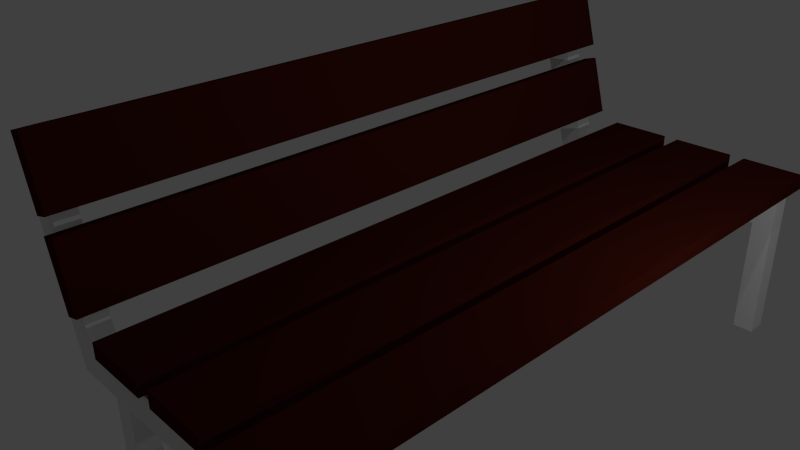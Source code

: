 # Source: jb-bank.blend  (saved by Blender 2.72.0; exported with 4.5.12 LTS)
import bpy
from mathutils import Matrix  # noqa: F401  (used for matrix-valued properties, if any)

bpy.ops.wm.read_factory_settings(use_empty=True)
scene = bpy.context.scene
scene.name = 'Scene'

# ---- collections
col_collection_1 = bpy.data.collections.new('Collection 1'); scene.collection.children.link(col_collection_1)

# ---- materials (node trees are filled in below, after node groups)
mat_material = bpy.data.materials.new('Material')
mat_material.alpha_threshold = 0.0
mat_material.diffuse_color = (0.05286, 0.007499, 0.004025, 1.0)
mat_material.roughness = 0.5
mat_material.line_color = (0.0, 0.0, 0.0, 1.0)
mat_material_001 = bpy.data.materials.new('Material.001')
mat_material_001.alpha_threshold = 0.0
mat_material_001.diffuse_color = (0.05286, 0.007499, 0.004025, 1.0)
mat_material_001.roughness = 0.5
mat_material_001.line_color = (0.0, 0.0, 0.0, 1.0)
mat_material_003 = bpy.data.materials.new('Material.003')
mat_material_003.alpha_threshold = 0.0
mat_material_003.diffuse_color = (0.05286, 0.007499, 0.004025, 1.0)
mat_material_003.roughness = 0.5
mat_material_003.line_color = (0.0, 0.0, 0.0, 1.0)
mat_material_004 = bpy.data.materials.new('Material.004')
mat_material_004.alpha_threshold = 0.0
mat_material_004.diffuse_color = (0.05286, 0.007499, 0.004025, 1.0)
mat_material_004.roughness = 0.5
mat_material_004.line_color = (0.0, 0.0, 0.0, 1.0)
mat_material_006 = bpy.data.materials.new('Material.006')
mat_material_006.alpha_threshold = 0.0
mat_material_006.diffuse_color = (0.05286, 0.007499, 0.004025, 1.0)
mat_material_006.roughness = 0.5
mat_material_006.line_color = (0.0, 0.0, 0.0, 1.0)

# ---- material node trees

# ---- world
world_world = bpy.data.worlds.new('World'); scene.world = world_world
world_world.color = (0.05088, 0.05088, 0.05088)
world_world.use_sun_shadow = False
world_world.sun_shadow_jitter_overblur = 0.0
world_world.cycles.sampling_method = 'MANUAL'
world_world.cycles.sample_map_resolution = 256

# ---- cameras
cam_camera = bpy.data.cameras.new('Camera')
cam_camera.clip_end = 100.0
cam_camera.lens = 35.0
cam_camera.sensor_width = 32.0
cam_camera.sensor_height = 18.0
cam_camera.ortho_scale = 7.314
cam_camera.dof.focus_distance = 0.0
cam_camera_001 = bpy.data.cameras.new('Camera.001')
cam_camera_001.clip_end = 100.0
cam_camera_001.lens = 35.0
cam_camera_001.sensor_width = 32.0
cam_camera_001.sensor_height = 18.0
cam_camera_001.ortho_scale = 7.314
cam_camera_001.dof.focus_distance = 0.0

# ---- lights
light_lamp = bpy.data.lights.new('Lamp', 'POINT')
light_lamp.transmission_factor = 0.0
light_lamp.cutoff_distance = 30.0
light_lamp.energy = 100.0
light_lamp.shadow_buffer_clip_start = 1.001
light_lamp.shadow_soft_size = 0.1
light_lamp.shadow_maximum_resolution = 0.006
light_lamp.use_absolute_resolution = True
light_lamp.cycles.use_multiple_importance_sampling = False
light_lamp_001 = bpy.data.lights.new('Lamp.001', 'POINT')
light_lamp_001.transmission_factor = 0.0
light_lamp_001.cutoff_distance = 30.0
light_lamp_001.energy = 100.0
light_lamp_001.shadow_buffer_clip_start = 1.001
light_lamp_001.shadow_soft_size = 0.1
light_lamp_001.shadow_maximum_resolution = 0.006
light_lamp_001.use_absolute_resolution = True
light_lamp_001.cycles.use_multiple_importance_sampling = False

# ---- meshes
me_cube_006 = bpy.data.meshes.new('Cube.006')
me_cube_006.from_pydata([(-1.0, -1.0, -1.0), (-1.0, -1.0, 1.242), (-1.0, 1.0, -1.0), (-1.0, 1.0, 1.242), (1.0, -1.0, -1.0), (1.0, -1.0, 1.242), (1.0, 1.0, -1.0), (1.0, 1.0, 1.242), (-1.0, -1.0, -0.4757), (-1.0, 1.0, -0.4757), (1.0, 1.0, -0.4757), (1.0, -1.0, -0.4757), (-1.0, 1.0, -0.872), (1.0, 1.0, -0.872), (1.0, -1.0, -0.872), (-1.0, -1.0, -0.872), (-19.2, -1.0, -0.4757), (-19.2, 1.0, -0.4757), (-19.2, 1.0, -0.872), (-19.2, -1.0, -0.872), (-17.34, -1.0, -0.4757), (-17.34, -1.0, -0.872), (-17.34, 1.0, -0.4757), (-17.34, 1.0, -0.872), (-19.2, -1.0, 1.318), (-19.2, 1.0, 1.318), (-17.34, -1.0, 1.318), (-17.34, 1.0, 1.318), (-19.2, 1.0, -0.981), (-19.2, -1.0, -0.981), (-17.34, -1.0, -0.981), (-17.34, 1.0, -0.981), (-26.5, -1.0, -3.174), (-26.5, 1.0, -3.174), (-28.37, 1.0, -2.778), (-28.37, -1.0, -2.778), (-23.9, -1.0, -0.4757), (-23.9, 1.0, -0.4757), (-22.03, 1.0, -0.872), (-22.03, -1.0, -0.872)], [], [(15, 12, 2, 0), (12, 13, 6, 2), (13, 14, 4, 6), (14, 15, 0, 4), (0, 2, 6, 4), (5, 7, 3, 1), (5, 1, 8, 11), (7, 5, 11, 10), (3, 7, 10, 9), (1, 3, 9, 8), (11, 8, 15, 14), (10, 11, 14, 13), (9, 10, 13, 12), (21, 20, 16, 19), (37, 38, 33, 34), (22, 17, 25, 27), (22, 23, 18, 17), (21, 19, 29, 30), (12, 15, 21, 23), (9, 12, 23, 22), (8, 9, 22, 20), (15, 8, 20, 21), (26, 27, 25, 24), (16, 20, 26, 24), (20, 22, 27, 26), (17, 16, 24, 25), (31, 30, 29, 28), (18, 23, 31, 28), (19, 18, 28, 29), (23, 21, 30, 31), (36, 37, 34, 35), (35, 34, 33, 32), (19, 16, 36, 39), (17, 18, 38, 37), (16, 17, 37, 36), (18, 19, 39, 38), (38, 39, 32, 33), (39, 36, 35, 32)])
me_cube_006.use_remesh_preserve_volume = False
me_cube_006.use_remesh_preserve_attributes = False
me_cube_006.use_mirror_vertex_groups = False
me_cube_006.update()
me_cube = bpy.data.meshes.new('Cube')
me_cube.from_pydata([(1.0, 1.0, -1.0), (1.0, -1.0, -1.0), (-1.0, -1.0, -1.0), (-1.0, 1.0, -1.0), (1.0, 1.0, 1.0), (1.0, -1.0, 1.0), (-1.0, -1.0, 1.0), (-1.0, 1.0, 1.0)], [], [(0, 1, 2, 3), (4, 7, 6, 5), (0, 4, 5, 1), (1, 5, 6, 2), (2, 6, 7, 3), (4, 0, 3, 7)])
me_cube.materials.append(mat_material)
me_cube.use_remesh_preserve_volume = False
me_cube.use_remesh_preserve_attributes = False
me_cube.use_mirror_vertex_groups = False
me_cube.update()
me_cube_001 = bpy.data.meshes.new('Cube.001')
me_cube_001.from_pydata([(1.0, 1.0, -1.0), (1.0, -1.0, -1.0), (-1.0, -1.0, -1.0), (-1.0, 1.0, -1.0), (1.0, 1.0, 1.0), (1.0, -1.0, 1.0), (-1.0, -1.0, 1.0), (-1.0, 1.0, 1.0)], [], [(0, 1, 2, 3), (4, 7, 6, 5), (0, 4, 5, 1), (1, 5, 6, 2), (2, 6, 7, 3), (4, 0, 3, 7)])
me_cube_001.materials.append(mat_material_001)
me_cube_001.use_remesh_preserve_volume = False
me_cube_001.use_remesh_preserve_attributes = False
me_cube_001.use_mirror_vertex_groups = False
me_cube_001.update()
me_cube_003 = bpy.data.meshes.new('Cube.003')
me_cube_003.from_pydata([(1.0, 1.0, -1.0), (1.0, -1.0, -1.0), (-1.0, -1.0, -1.0), (-1.0, 1.0, -1.0), (1.0, 1.0, 1.0), (1.0, -1.0, 1.0), (-1.0, -1.0, 1.0), (-1.0, 1.0, 1.0)], [], [(0, 1, 2, 3), (4, 7, 6, 5), (0, 4, 5, 1), (1, 5, 6, 2), (2, 6, 7, 3), (4, 0, 3, 7)])
me_cube_003.materials.append(mat_material_003)
me_cube_003.use_remesh_preserve_volume = False
me_cube_003.use_remesh_preserve_attributes = False
me_cube_003.use_mirror_vertex_groups = False
me_cube_003.update()
me_cube_004 = bpy.data.meshes.new('Cube.004')
me_cube_004.from_pydata([(1.0, 1.0, -1.0), (1.0, -1.0, -1.0), (-1.0, -1.0, -1.0), (-1.0, 1.0, -1.0), (1.0, 1.0, 1.0), (1.0, -1.0, 1.0), (-1.0, -1.0, 1.0), (-1.0, 1.0, 1.0)], [], [(0, 1, 2, 3), (4, 7, 6, 5), (0, 4, 5, 1), (1, 5, 6, 2), (2, 6, 7, 3), (4, 0, 3, 7)])
me_cube_004.materials.append(mat_material_004)
me_cube_004.use_remesh_preserve_volume = False
me_cube_004.use_remesh_preserve_attributes = False
me_cube_004.use_mirror_vertex_groups = False
me_cube_004.update()
me_cube_007 = bpy.data.meshes.new('Cube.007')
me_cube_007.from_pydata([(1.0, 1.0, -1.0), (1.0, -1.0, -1.0), (-1.0, -1.0, -1.0), (-1.0, 1.0, -1.0), (1.0, 1.0, 1.0), (1.0, -1.0, 1.0), (-1.0, -1.0, 1.0), (-1.0, 1.0, 1.0)], [], [(0, 1, 2, 3), (4, 7, 6, 5), (0, 4, 5, 1), (1, 5, 6, 2), (2, 6, 7, 3), (4, 0, 3, 7)])
me_cube_007.materials.append(mat_material_006)
me_cube_007.use_remesh_preserve_volume = False
me_cube_007.use_remesh_preserve_attributes = False
me_cube_007.use_mirror_vertex_groups = False
me_cube_007.update()
me_cube_009 = bpy.data.meshes.new('Cube.009')
me_cube_009.from_pydata([(-1.0, -1.0, -1.0), (-1.0, -1.0, 1.242), (-1.0, 1.0, -1.0), (-1.0, 1.0, 1.242), (1.0, -1.0, -1.0), (1.0, -1.0, 1.242), (1.0, 1.0, -1.0), (1.0, 1.0, 1.242), (-1.0, -1.0, -0.4757), (-1.0, 1.0, -0.4757), (1.0, 1.0, -0.4757), (1.0, -1.0, -0.4757), (-1.0, 1.0, -0.872), (1.0, 1.0, -0.872), (1.0, -1.0, -0.872), (-1.0, -1.0, -0.872), (-19.2, -1.0, -0.4757), (-19.2, 1.0, -0.4757), (-19.2, 1.0, -0.872), (-19.2, -1.0, -0.872), (-17.34, -1.0, -0.4757), (-17.34, -1.0, -0.872), (-17.34, 1.0, -0.4757), (-17.34, 1.0, -0.872), (-19.2, -1.0, 1.318), (-19.2, 1.0, 1.318), (-17.34, -1.0, 1.318), (-17.34, 1.0, 1.318), (-19.2, 1.0, -0.981), (-19.2, -1.0, -0.981), (-17.34, -1.0, -0.981), (-17.34, 1.0, -0.981), (-26.5, -1.0, -3.174), (-26.5, 1.0, -3.174), (-28.37, 1.0, -2.778), (-28.37, -1.0, -2.778), (-23.9, -1.0, -0.4757), (-23.9, 1.0, -0.4757), (-22.03, 1.0, -0.872), (-22.03, -1.0, -0.872)], [], [(15, 12, 2, 0), (12, 13, 6, 2), (13, 14, 4, 6), (14, 15, 0, 4), (0, 2, 6, 4), (5, 7, 3, 1), (5, 1, 8, 11), (7, 5, 11, 10), (3, 7, 10, 9), (1, 3, 9, 8), (11, 8, 15, 14), (10, 11, 14, 13), (9, 10, 13, 12), (21, 20, 16, 19), (37, 38, 33, 34), (22, 17, 25, 27), (22, 23, 18, 17), (21, 19, 29, 30), (12, 15, 21, 23), (9, 12, 23, 22), (8, 9, 22, 20), (15, 8, 20, 21), (26, 27, 25, 24), (16, 20, 26, 24), (20, 22, 27, 26), (17, 16, 24, 25), (31, 30, 29, 28), (18, 23, 31, 28), (19, 18, 28, 29), (23, 21, 30, 31), (36, 37, 34, 35), (35, 34, 33, 32), (19, 16, 36, 39), (17, 18, 38, 37), (16, 17, 37, 36), (18, 19, 39, 38), (38, 39, 32, 33), (39, 36, 35, 32)])
me_cube_009.use_remesh_preserve_volume = False
me_cube_009.use_remesh_preserve_attributes = False
me_cube_009.use_mirror_vertex_groups = False
me_cube_009.update()

# ---- objects
ob_cube_005 = bpy.data.objects.new('Cube.005', me_cube_006)
ob_cube = bpy.data.objects.new('Cube', me_cube)
ob_lamp = bpy.data.objects.new('Lamp', light_lamp)
ob_camera = bpy.data.objects.new('Camera', cam_camera)
ob_cube_001 = bpy.data.objects.new('Cube.001', me_cube_001)
ob_camera_001 = bpy.data.objects.new('Camera.001', cam_camera_001)
ob_cube_003 = bpy.data.objects.new('Cube.003', me_cube_003)
ob_cube_004 = bpy.data.objects.new('Cube.004', me_cube_004)
ob_lamp_001 = bpy.data.objects.new('Lamp.001', light_lamp_001)
ob_cube_002 = bpy.data.objects.new('Cube.002', me_cube_007)
ob_cube_006 = bpy.data.objects.new('Cube.006', me_cube_009)

# ---- transforms, parenting, visibility, modifiers, constraints
ob_cube_005.location = (2.518, 4.804, -1.208)
ob_cube_005.scale = (0.1554, 0.1554, -1.078)
ob_cube_005.lineart.crease_threshold = 0.0
ob_cube.location = (0.0, 0.2126, 0.0)
ob_cube.scale = (0.4703, -4.853, -0.1113)
ob_cube.lock_rotations_4d = False
ob_cube.empty_display_type = 'ARROWS'
ob_cube.lineart.crease_threshold = 0.0
ob_lamp.location = (4.076, 1.412, 5.904)
ob_lamp.rotation_euler = (0.6503, 0.05522, 1.866)
ob_lamp.scale = (1.178, 1.008, 1.01)
ob_lamp.lock_rotations_4d = False
ob_lamp.empty_display_type = 'ARROWS'
ob_lamp.color = (0.0, 0.0, 0.0, 0.0)
ob_lamp.lineart.crease_threshold = 0.0
ob_camera.location = (7.481, -7.552, 5.344)
ob_camera.rotation_euler = (1.109, 0.01082, 0.8149)
ob_camera.scale = (1.106, 1.02, 1.076)
ob_camera.lock_rotations_4d = False
ob_camera.empty_display_type = 'ARROWS'
ob_camera.color = (0.0, 0.0, 0.0, 0.0)
ob_camera.display_type = 'WIRE'
ob_camera.lineart.crease_threshold = 0.0
ob_cube_001.location = (1.17, 0.2126, 0.0)
ob_cube_001.scale = (0.4703, -4.853, -0.1113)
ob_cube_001.lock_rotations_4d = False
ob_cube_001.empty_display_type = 'ARROWS'
ob_cube_001.lineart.crease_threshold = 0.0
ob_camera_001.location = (6.069, -7.552, -1.755)
ob_camera_001.rotation_euler = (2.078, 0.6643, 1.179)
ob_camera_001.scale = (1.106, 1.02, 1.076)
ob_camera_001.lock_rotations_4d = False
ob_camera_001.empty_display_type = 'ARROWS'
ob_camera_001.color = (0.0, 0.0, 0.0, 0.0)
ob_camera_001.display_type = 'WIRE'
ob_camera_001.lineart.crease_threshold = 0.0
ob_cube_003.location = (-1.328, 0.2126, 1.798)
ob_cube_003.rotation_euler = (0.0, 1.303, 0.0)
ob_cube_003.scale = (0.4703, -4.853, -0.1113)
ob_cube_003.lock_rotations_4d = False
ob_cube_003.empty_display_type = 'ARROWS'
ob_cube_003.lineart.crease_threshold = 0.0
ob_cube_004.location = (-1.019, 0.2126, 0.6695)
ob_cube_004.rotation_euler = (0.0, 1.303, 0.0)
ob_cube_004.scale = (0.4703, -4.853, -0.1113)
ob_cube_004.lock_rotations_4d = False
ob_cube_004.empty_display_type = 'ARROWS'
ob_cube_004.lineart.crease_threshold = 0.0
ob_lamp_001.location = (5.027, 1.412, 1.535)
ob_lamp_001.rotation_euler = (1.721, -0.2366, 1.758)
ob_lamp_001.scale = (1.178, 1.008, 1.01)
ob_lamp_001.lock_rotations_4d = False
ob_lamp_001.empty_display_type = 'ARROWS'
ob_lamp_001.color = (0.0, 0.0, 0.0, 0.0)
ob_lamp_001.lineart.crease_threshold = 0.0
ob_cube_002.location = (2.338, 0.2126, 0.0)
ob_cube_002.scale = (0.4703, -4.853, -0.1113)
ob_cube_002.lock_rotations_4d = False
ob_cube_002.empty_display_type = 'ARROWS'
ob_cube_002.lineart.crease_threshold = 0.0
ob_cube_006.location = (2.518, -4.338, -1.208)
ob_cube_006.scale = (0.1554, 0.1554, -1.078)
ob_cube_006.lineart.crease_threshold = 0.0

# ---- collection membership
col_collection_1.objects.link(ob_cube_005)
col_collection_1.objects.link(ob_cube)
col_collection_1.objects.link(ob_lamp)
col_collection_1.objects.link(ob_camera)
col_collection_1.objects.link(ob_cube_001)
col_collection_1.objects.link(ob_camera_001)
col_collection_1.objects.link(ob_cube_003)
col_collection_1.objects.link(ob_cube_004)
col_collection_1.objects.link(ob_lamp_001)
col_collection_1.objects.link(ob_cube_002)
col_collection_1.objects.link(ob_cube_006)

# ---- scene / render settings (as saved in the file)
scene.camera = ob_camera
scene.frame_start = 1; scene.frame_end = 250; scene.frame_set(1)
scene.render.engine = 'CYCLES'
scene.render.resolution_percentage = 50
scene.render.dither_intensity = 0.0
scene.cycles.use_denoising = False
scene.cycles.samples = 10
scene.cycles.sampling_pattern = 'TABULATED_SOBOL'
scene.cycles.light_sampling_threshold = 0.0
scene.cycles.use_adaptive_sampling = False
scene.cycles.use_light_tree = False
scene.cycles.blur_glossy = 0.0
scene.cycles.pixel_filter_type = 'GAUSSIAN'
scene.cycles.sample_clamp_indirect = 0.0
scene.view_settings.view_transform = 'Standard'
bpy.context.view_layer.update()
